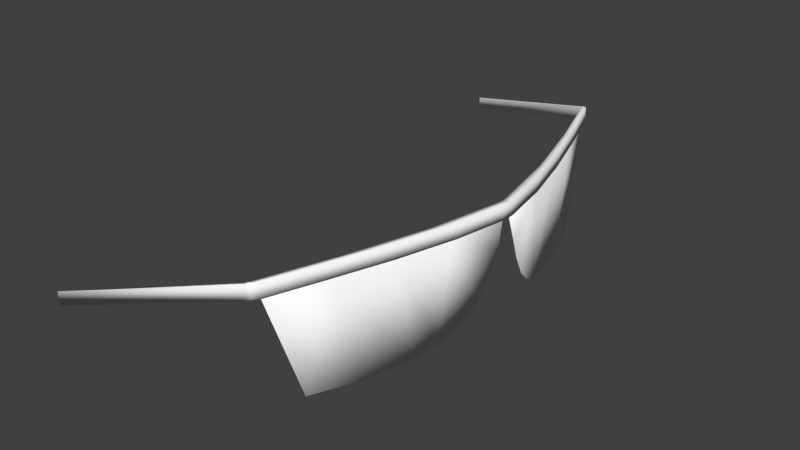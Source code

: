 # Source: human2g1.blend  (saved by Blender 2.77.0; exported with 4.5.12 LTS)
import bpy
from mathutils import Matrix  # noqa: F401  (used for matrix-valued properties, if any)

bpy.ops.wm.read_factory_settings(use_empty=True)
scene = bpy.context.scene
scene.name = 'Scene'

# ---- collections
col_collection_1 = bpy.data.collections.new('Collection 1'); scene.collection.children.link(col_collection_1)

# ---- materials (node trees are filled in below, after node groups)
mat_colobotmesh_mat_1__4096 = bpy.data.materials.new('ColobotMesh_mat_1 [4096]')
mat_colobotmesh_mat_1__4096.alpha_threshold = 0.0
mat_colobotmesh_mat_1__4096.use_transparent_shadow = False
mat_colobotmesh_mat_1__4096.diffuse_color = (1.0, 1.0, 1.0, 1.0)
mat_colobotmesh_mat_1__4096.specular_color = (0.0, 0.0, 0.0)
mat_colobotmesh_mat_1__4096.roughness = 0.5
mat_colobotmesh_mat_2__4096 = bpy.data.materials.new('ColobotMesh_mat_2 [4096]')
mat_colobotmesh_mat_2__4096.alpha_threshold = 0.0
mat_colobotmesh_mat_2__4096.use_transparent_shadow = False
mat_colobotmesh_mat_2__4096.diffuse_color = (1.0, 1.0, 1.0, 1.0)
mat_colobotmesh_mat_2__4096.specular_color = (0.0, 0.0, 0.0)
mat_colobotmesh_mat_2__4096.roughness = 0.5

# ---- material node trees

# ---- world
world_world = bpy.data.worlds.new('World'); scene.world = world_world
world_world.color = (0.05088, 0.05088, 0.05088)
world_world.use_sun_shadow = False
world_world.sun_shadow_jitter_overblur = 0.0
world_world.cycles.sampling_method = 'NONE'
world_world.cycles.sample_map_resolution = 256

# ---- meshes
me_colobotmesh__001 = bpy.data.meshes.new('ColobotMesh_.001')
me_colobotmesh__001.from_pydata([(0.4974, 1.081, -0.3961), (0.6094, 1.081, -0.007771), (0.6038, 0.9541, -0.05968), (0.571, 0.8969, -0.1669), (0.5141, 0.8964, -0.3375), (0.5327, 1.081, -0.3012), (0.5636, 1.081, -0.205), (0.5914, 1.081, -0.1078), (0.594, 0.9261, -0.09101), (0.5831, 0.907, -0.1268), (0.5447, 0.8914, -0.2528), (0.6118, 1.033, -0.02062), (0.6084, 0.9923, -0.03748), (0.4958, 1.081, -0.3956), (0.6078, 1.081, -0.00729), (0.6022, 0.9542, -0.0592), (0.5694, 0.8969, -0.1664), (0.5125, 0.8965, -0.3371), (0.5311, 1.081, -0.3007), (0.562, 1.081, -0.2045), (0.5898, 1.081, -0.1074), (0.5924, 0.9261, -0.09053), (0.5815, 0.907, -0.1263), (0.5431, 0.8914, -0.2523), (0.6102, 1.033, -0.02014), (0.6068, 0.9923, -0.037)], [], [(18, 23, 16, 19), (7, 2, 8), (3, 10, 5, 6), (7, 1, 11), (17, 23, 18, 13), (5, 10, 4, 0), (15, 20, 21), (9, 3, 6, 7), (20, 15, 25), (0, 4, 17, 13), (1, 7, 20, 14), (4, 10, 23, 17), (3, 9, 22, 16), (7, 6, 19, 20), (9, 8, 21, 22), (11, 1, 14, 24), (2, 12, 25, 15), (6, 5, 18, 19), (5, 0, 13, 18), (16, 22, 20, 19), (12, 11, 24, 25), (10, 3, 16, 23), (7, 8, 9), (12, 7, 11), (12, 2, 7), (24, 20, 25), (20, 22, 21), (24, 14, 20), (8, 2, 15, 21)])
me_colobotmesh__001.polygons.foreach_set('use_smooth', [True] * 29)
_uv = me_colobotmesh__001.uv_layers.new(name='UV_1')
_uv.uv.foreach_set('vector', [0.5244, 0.748, 0.5393, 0.6665, 0.5663, 0.6671, 0.5547, 0.748, 0.585, 0.748, 0.5999, 0.6923, 0.5887, 0.6839, 0.5663, 0.6671, 0.5393, 0.6665, 0.5244, 0.748, 0.5547, 0.748, 0.585, 0.748, 0.6152, 0.748, 0.6101, 0.7295, 0.5124, 0.666, 0.5393, 0.6665, 0.5244, 0.748, 0.4941, 0.748, 0.5244, 0.748, 0.5393, 0.6665, 0.5124, 0.666, 0.4941, 0.748, 0.5999, 0.6923, 0.585, 0.748, 0.5887, 0.6839, 0.5775, 0.6755, 0.5663, 0.6671, 0.5547, 0.748, 0.585, 0.748, 0.585, 0.748, 0.5999, 0.6923, 0.605, 0.7109, 0.4941, 0.748, 0.5124, 0.666, 0.5124, 0.666, 0.4941, 0.748, 0.6152, 0.748, 0.585, 0.748, 0.585, 0.748, 0.6152, 0.748, 0.5124, 0.666, 0.5393, 0.6665, 0.5393, 0.6665, 0.5124, 0.666, 0.5663, 0.6671, 0.5775, 0.6755, 0.5775, 0.6755, 0.5663, 0.6671, 0.585, 0.748, 0.5547, 0.748, 0.5547, 0.748, 0.585, 0.748, 0.5775, 0.6755, 0.5887, 0.6839, 0.5887, 0.6839, 0.5775, 0.6755, 0.6101, 0.7295, 0.6152, 0.748, 0.6152, 0.748, 0.6101, 0.7295, 0.5999, 0.6923, 0.605, 0.7109, 0.605, 0.7109, 0.5999, 0.6923, 0.5547, 0.748, 0.5244, 0.748, 0.5244, 0.748, 0.5547, 0.748, 0.5244, 0.748, 0.4941, 0.748, 0.4941, 0.748, 0.5244, 0.748, 0.5663, 0.6671, 0.5775, 0.6755, 0.585, 0.748, 0.5547, 0.748, 0.605, 0.7109, 0.6101, 0.7295, 0.6101, 0.7295, 0.605, 0.7109, 0.5393, 0.6665, 0.5663, 0.6671, 0.5663, 0.6671, 0.5393, 0.6665, 0.585, 0.748, 0.5887, 0.6839, 0.5775, 0.6755, 0.605, 0.7109, 0.585, 0.748, 0.6101, 0.7295, 0.605, 0.7109, 0.5999, 0.6923, 0.585, 0.748, 0.6101, 0.7295, 0.585, 0.748, 0.605, 0.7109, 0.585, 0.748, 0.5775, 0.6755, 0.5887, 0.6839, 0.6101, 0.7295, 0.6152, 0.748, 0.585, 0.748, 0.5887, 0.6839, 0.5999, 0.6923, 0.5999, 0.6923, 0.5887, 0.6839])
me_colobotmesh__001.materials.append(mat_colobotmesh_mat_1__4096)
me_colobotmesh__001.materials.append(mat_colobotmesh_mat_2__4096)
me_colobotmesh__001.use_remesh_preserve_volume = False
me_colobotmesh__001.use_remesh_preserve_attributes = False
me_colobotmesh__001.use_mirror_vertex_groups = False
me_colobotmesh__001.update()
me_colobotmesh = bpy.data.meshes.new('ColobotMesh_')
me_colobotmesh.from_pydata([(0.1957, 0.9984, 0.5036), (0.1957, 1.022, 0.5036), (0.196, 0.9984, -0.5034), (0.196, 1.022, -0.5034), (0.1964, 0.9986, 0.5017), (0.1964, 1.022, 0.5017), (0.1968, 0.9986, -0.5015), (0.1968, 1.022, -0.5015), (0.596, 1.079, -0.1041), (0.5671, 1.079, -0.2072), (0.5334, 1.079, -0.3088), (0.596, 1.103, -0.1041), (0.5671, 1.103, -0.2072), (0.5334, 1.103, -0.3088), (0.5959, 1.079, 0.1037), (0.5669, 1.079, 0.207), (0.5332, 1.079, 0.3088), (0.5959, 1.103, 0.1037), (0.5669, 1.103, 0.207), (0.5332, 1.103, 0.3088), (0.6129, 1.103, 0.01151), (0.6129, 1.103, -0.01217), (0.6131, 1.103, -0.0003294), (0.6129, 1.079, -0.01217), (0.6129, 1.079, 0.01151), (0.6131, 1.079, -0.0003294), (0.4883, 1.101, 0.4126), (0.5, 1.103, 0.4014), (0.4953, 1.103, 0.4082), (0.4886, 1.077, -0.4123), (0.5003, 1.079, -0.4011), (0.4956, 1.079, -0.4079), (0.5003, 1.103, -0.4011), (0.4886, 1.101, -0.4123), (0.4956, 1.103, -0.4079), (0.5, 1.079, 0.4014), (0.4883, 1.077, 0.4126), (0.4953, 1.079, 0.4082), (0.6018, 1.103, -0.007665), (0.6018, 1.103, 0.007009), (0.6106, 1.103, -0.0003277), (0.602, 1.103, -0.0003281), (0.6018, 1.079, 0.007009), (0.6018, 1.079, -0.007665), (0.6095, 1.079, -0.0003289), (0.602, 1.079, -0.0003281), (0.4895, 1.103, 0.4063), (0.4868, 1.102, 0.409), (0.4889, 1.103, 0.4083), (0.4898, 1.079, -0.406), (0.4871, 1.079, -0.4088), (0.4892, 1.079, -0.4081), (0.4871, 1.102, -0.4088), (0.4898, 1.103, -0.406), (0.4892, 1.103, -0.4081), (0.4868, 1.079, 0.409), (0.4895, 1.079, 0.4063), (0.4889, 1.079, 0.4083), (0.5746, 1.079, -0.1422), (0.5351, 1.079, -0.275), (0.5746, 1.103, -0.1422), (0.5351, 1.103, -0.275), (0.5745, 1.103, 0.1418), (0.5349, 1.103, 0.2749), (0.5745, 1.079, 0.1418), (0.5349, 1.079, 0.2749)], [], [(62, 39, 42), (58, 43, 38), (30, 32, 13), (17, 14, 24), (2, 6, 7), (1, 5, 4), (1, 0, 36), (19, 16, 15), (18, 15, 14), (2, 3, 33), (10, 13, 12), (9, 12, 11), (20, 24, 25), (22, 25, 23), (8, 11, 21), (26, 36, 37), (28, 37, 35), (29, 33, 34), (31, 34, 32), (27, 35, 16), (38, 41, 40), (41, 39, 40), (42, 45, 44), (45, 43, 44), (38, 43, 45), (41, 45, 42), (6, 50, 52), (46, 47, 48), (49, 50, 51), (52, 53, 54), (55, 56, 57), (46, 56, 55), (49, 53, 52), (5, 47, 55), (19, 18, 63), (57, 36, 55), (54, 33, 52), (29, 51, 50), (26, 48, 47), (11, 12, 60), (20, 22, 40), (22, 21, 40), (26, 28, 48), (28, 27, 48), (29, 31, 51), (31, 30, 51), (32, 34, 54), (34, 33, 54), (35, 37, 57), (37, 36, 57), (49, 59, 61), (59, 58, 60), (46, 63, 65), (63, 62, 64), (23, 25, 44), (25, 24, 44), (10, 9, 59), (14, 15, 64), (64, 62, 42), (60, 58, 38), (10, 30, 13), (20, 17, 24), (3, 2, 7), (0, 1, 4), (26, 1, 36), (18, 19, 15), (17, 18, 14), (29, 2, 33), (9, 10, 12), (8, 9, 11), (22, 20, 25), (21, 22, 23), (23, 8, 21), (28, 26, 37), (27, 28, 35), (31, 29, 34), (30, 31, 32), (19, 27, 16), (41, 38, 45), (39, 41, 42), (7, 6, 52), (47, 46, 55), (50, 49, 52), (4, 5, 55), (40, 39, 20), (62, 17, 39), (33, 3, 7), (19, 46, 27), (17, 62, 18), (39, 17, 20), (46, 48, 27), (18, 62, 63), (36, 0, 4), (19, 63, 46), (5, 26, 47), (36, 4, 55), (6, 29, 50), (33, 7, 52), (61, 13, 53), (6, 2, 29), (54, 53, 32), (5, 1, 26), (61, 59, 60), (11, 38, 21), (13, 61, 12), (53, 13, 32), (38, 40, 21), (12, 61, 60), (53, 49, 61), (11, 60, 38), (56, 46, 65), (65, 63, 64), (44, 43, 23), (58, 8, 43), (65, 16, 56), (10, 49, 30), (8, 58, 9), (43, 8, 23), (49, 51, 30), (9, 58, 59), (57, 56, 35), (10, 59, 49), (14, 42, 24), (16, 65, 15), (56, 16, 35), (42, 44, 24), (15, 65, 64), (14, 64, 42)])
me_colobotmesh.polygons.foreach_set('use_smooth', [True] * 128)
me_colobotmesh.polygons.foreach_set('material_index', [1, 1, 1, 1, 1, 1, 1, 1, 1, 1, 1, 1, 1, 1, 1, 1, 1, 1, 1, 1, 1, 1, 1, 1, 1, 1, 1, 1, 1, 1, 1, 1, 1, 1, 1, 1, 1, 1, 1, 1, 1, 1, 1, 1, 1, 1, 1, 1, 1, 1, 1, 1, 1, 1, 1, 1, 1, 1, 1, 1, 1, 1, 1, 1, 1, 1, 1, 1, 1, 1, 1, 1, 1, 1, 1, 1, 1, 1, 1, 1, 1, 1, 1, 1, 1, 1, 1, 1, 1, 1, 1, 1, 1, 1, 1, 1, 1, 1, 1, 1, 1, 1, 1, 1, 1, 1, 1, 1, 1, 1, 1, 1, 1, 1, 1, 1, 1, 1, 1, 1, 1, 1, 1, 1, 1, 1, 1, 1])
_uv = me_colobotmesh.uv_layers.new(name='UV_1')
_uv.uv.foreach_set('vector', [0.6609, 0.9941, 0.6583, 0.9941, 0.6583, 0.9863, 0.6633, 0.9863, 0.6659, 0.9863, 0.6659, 0.9941, 0.6584, 0.9863, 0.6584, 0.9941, 0.6602, 0.9941, 0.6602, 0.9941, 0.6602, 0.9863, 0.6584, 0.9863, 0.6582, 0.9863, 0.6582, 0.9863, 0.6582, 0.9881, 0.666, 0.9881, 0.666, 0.9881, 0.666, 0.9863, 0.666, 0.9881, 0.666, 0.9863, 0.6584, 0.9922, 0.6641, 0.9941, 0.6641, 0.9863, 0.6621, 0.9863, 0.6621, 0.9941, 0.6621, 0.9863, 0.6602, 0.9863, 0.6582, 0.9863, 0.6582, 0.9881, 0.6658, 0.994, 0.6602, 0.9863, 0.6602, 0.9941, 0.6621, 0.9941, 0.6621, 0.9863, 0.6621, 0.9941, 0.6641, 0.9941, 0.6584, 0.9941, 0.6584, 0.9863, 0.6582, 0.9863, 0.666, 0.9941, 0.666, 0.9863, 0.6658, 0.9863, 0.6641, 0.9863, 0.6641, 0.9941, 0.6658, 0.9941, 0.6584, 0.994, 0.6584, 0.9922, 0.6582, 0.9923, 0.666, 0.9939, 0.666, 0.9861, 0.6659, 0.9863, 0.6658, 0.9922, 0.6658, 0.994, 0.666, 0.9941, 0.6582, 0.9861, 0.6582, 0.9939, 0.6584, 0.9941, 0.6659, 0.9941, 0.6659, 0.9863, 0.6641, 0.9863, 0.6659, 0.9941, 0.666, 0.9941, 0.666, 0.9941, 0.666, 0.9941, 0.6661, 0.9941, 0.666, 0.9941, 0.6583, 0.9863, 0.6582, 0.9863, 0.6582, 0.9863, 0.6582, 0.9863, 0.6581, 0.9863, 0.6582, 0.9863, 0.6659, 0.9941, 0.6659, 0.9863, 0.666, 0.9863, 0.6582, 0.9941, 0.6582, 0.9863, 0.6583, 0.9863, 0.6582, 0.9863, 0.666, 0.9923, 0.666, 0.9941, 0.666, 0.9941, 0.666, 0.994, 0.666, 0.9941, 0.6582, 0.9863, 0.6582, 0.9861, 0.6582, 0.9863, 0.666, 0.9941, 0.666, 0.9941, 0.666, 0.9941, 0.6583, 0.9923, 0.6582, 0.9924, 0.6582, 0.9924, 0.666, 0.9941, 0.666, 0.9863, 0.666, 0.9861, 0.6582, 0.9863, 0.6582, 0.9941, 0.6582, 0.994, 0.666, 0.9881, 0.6583, 0.9941, 0.6583, 0.9923, 0.6641, 0.9941, 0.6621, 0.9941, 0.6634, 0.9941, 0.6582, 0.9924, 0.6584, 0.9922, 0.6583, 0.9923, 0.666, 0.9941, 0.6658, 0.994, 0.666, 0.9941, 0.6658, 0.9922, 0.666, 0.9924, 0.666, 0.9923, 0.6584, 0.994, 0.6582, 0.9941, 0.6583, 0.9941, 0.6641, 0.9941, 0.6621, 0.9941, 0.6633, 0.9941, 0.6584, 0.9941, 0.6582, 0.9941, 0.6583, 0.9941, 0.6582, 0.9941, 0.658, 0.9941, 0.6583, 0.9941, 0.6584, 0.994, 0.6582, 0.9941, 0.6584, 0.9941, 0.6582, 0.9941, 0.6581, 0.9941, 0.6584, 0.9941, 0.6658, 0.9922, 0.666, 0.9923, 0.6658, 0.9924, 0.666, 0.9923, 0.6662, 0.9924, 0.6658, 0.9924, 0.6584, 0.9941, 0.6582, 0.9939, 0.6582, 0.9941, 0.6582, 0.9939, 0.6581, 0.9934, 0.6582, 0.9941, 0.6659, 0.9863, 0.666, 0.9861, 0.666, 0.9863, 0.666, 0.9861, 0.6661, 0.9856, 0.666, 0.9863, 0.6582, 0.9863, 0.6608, 0.9863, 0.6608, 0.9941, 0.6608, 0.9863, 0.6633, 0.9863, 0.6633, 0.9941, 0.666, 0.9941, 0.6634, 0.9941, 0.6634, 0.9863, 0.6634, 0.9941, 0.6609, 0.9941, 0.6609, 0.9863, 0.6658, 0.9863, 0.666, 0.9863, 0.666, 0.9863, 0.666, 0.9863, 0.6662, 0.9863, 0.666, 0.9863, 0.6602, 0.9863, 0.6621, 0.9863, 0.6608, 0.9863, 0.6602, 0.9863, 0.6621, 0.9863, 0.6609, 0.9863, 0.6609, 0.9863, 0.6609, 0.9941, 0.6583, 0.9863, 0.6633, 0.9941, 0.6633, 0.9863, 0.6659, 0.9941, 0.6602, 0.9863, 0.6584, 0.9863, 0.6602, 0.9941, 0.6584, 0.9941, 0.6602, 0.9941, 0.6584, 0.9863, 0.6582, 0.9881, 0.6582, 0.9863, 0.6582, 0.9881, 0.666, 0.9863, 0.666, 0.9881, 0.666, 0.9863, 0.6584, 0.994, 0.666, 0.9881, 0.6584, 0.9922, 0.6621, 0.9941, 0.6641, 0.9941, 0.6621, 0.9863, 0.6602, 0.9941, 0.6621, 0.9941, 0.6602, 0.9863, 0.6658, 0.9922, 0.6582, 0.9863, 0.6658, 0.994, 0.6621, 0.9863, 0.6602, 0.9863, 0.6621, 0.9941, 0.6641, 0.9863, 0.6621, 0.9863, 0.6641, 0.9941, 0.6582, 0.9941, 0.6584, 0.9941, 0.6582, 0.9863, 0.6658, 0.9941, 0.666, 0.9941, 0.6658, 0.9863, 0.6658, 0.9863, 0.6641, 0.9863, 0.6658, 0.9941, 0.6582, 0.9941, 0.6584, 0.994, 0.6582, 0.9923, 0.6659, 0.9941, 0.666, 0.9939, 0.6659, 0.9863, 0.666, 0.9923, 0.6658, 0.9922, 0.666, 0.9941, 0.6584, 0.9863, 0.6582, 0.9861, 0.6584, 0.9941, 0.6641, 0.9941, 0.6659, 0.9941, 0.6641, 0.9863, 0.666, 0.9941, 0.6659, 0.9941, 0.666, 0.9863, 0.6583, 0.9941, 0.6582, 0.9941, 0.6583, 0.9863, 0.6582, 0.9881, 0.6582, 0.9863, 0.666, 0.9941, 0.666, 0.994, 0.666, 0.9941, 0.666, 0.9861, 0.6582, 0.9861, 0.6582, 0.9863, 0.6582, 0.994, 0.666, 0.9863, 0.666, 0.9881, 0.6583, 0.9923, 0.6582, 0.9941, 0.6583, 0.9941, 0.6584, 0.9941, 0.6609, 0.9941, 0.6602, 0.9941, 0.6583, 0.9941, 0.6658, 0.994, 0.6582, 0.9881, 0.6582, 0.9881, 0.6641, 0.9941, 0.666, 0.9941, 0.6659, 0.9941, 0.6602, 0.9941, 0.6609, 0.9941, 0.6621, 0.9941, 0.6583, 0.9941, 0.6602, 0.9941, 0.6584, 0.9941, 0.666, 0.9941, 0.666, 0.9941, 0.6659, 0.9941, 0.6621, 0.9941, 0.6609, 0.9941, 0.6634, 0.9941, 0.6584, 0.9922, 0.666, 0.9863, 0.666, 0.9863, 0.6641, 0.9941, 0.6634, 0.9941, 0.666, 0.9941, 0.666, 0.9881, 0.6584, 0.994, 0.6583, 0.9941, 0.6584, 0.9922, 0.666, 0.9863, 0.6583, 0.9923, 0.6582, 0.9863, 0.6658, 0.9922, 0.666, 0.9923, 0.6658, 0.994, 0.6582, 0.9881, 0.666, 0.9941, 0.6608, 0.9941, 0.6602, 0.9941, 0.6582, 0.9941, 0.6582, 0.9863, 0.6582, 0.9863, 0.6658, 0.9922, 0.6582, 0.9941, 0.6582, 0.9941, 0.6584, 0.9941, 0.666, 0.9881, 0.666, 0.9881, 0.6584, 0.994, 0.6608, 0.9941, 0.6608, 0.9863, 0.6633, 0.9941, 0.6641, 0.9941, 0.6659, 0.9941, 0.6658, 0.9941, 0.6602, 0.9941, 0.6608, 0.9941, 0.6621, 0.9941, 0.6582, 0.9941, 0.6602, 0.9941, 0.6584, 0.9941, 0.6659, 0.9941, 0.666, 0.9941, 0.6658, 0.9941, 0.6621, 0.9941, 0.6608, 0.9941, 0.6633, 0.9941, 0.6582, 0.9941, 0.6582, 0.9863, 0.6608, 0.9941, 0.6641, 0.9941, 0.6633, 0.9941, 0.6659, 0.9941, 0.666, 0.9863, 0.666, 0.9941, 0.6634, 0.9863, 0.6634, 0.9863, 0.6634, 0.9941, 0.6609, 0.9863, 0.666, 0.9863, 0.6659, 0.9863, 0.6658, 0.9863, 0.6633, 0.9863, 0.6641, 0.9863, 0.6659, 0.9863, 0.6634, 0.9863, 0.6641, 0.9863, 0.666, 0.9863, 0.6602, 0.9863, 0.6582, 0.9863, 0.6584, 0.9863, 0.6641, 0.9863, 0.6633, 0.9863, 0.6621, 0.9863, 0.6659, 0.9863, 0.6641, 0.9863, 0.6658, 0.9863, 0.6582, 0.9863, 0.6582, 0.9863, 0.6584, 0.9863, 0.6621, 0.9863, 0.6633, 0.9863, 0.6608, 0.9863, 0.666, 0.9863, 0.666, 0.9863, 0.6659, 0.9863, 0.6602, 0.9863, 0.6608, 0.9863, 0.6582, 0.9863, 0.6602, 0.9863, 0.6583, 0.9863, 0.6584, 0.9863, 0.6641, 0.9863, 0.6634, 0.9863, 0.6621, 0.9863, 0.666, 0.9863, 0.6641, 0.9863, 0.6659, 0.9863, 0.6583, 0.9863, 0.6582, 0.9863, 0.6584, 0.9863, 0.6621, 0.9863, 0.6634, 0.9863, 0.6609, 0.9863, 0.6602, 0.9863, 0.6609, 0.9863, 0.6583, 0.9863])
me_colobotmesh.materials.append(mat_colobotmesh_mat_1__4096)
me_colobotmesh.materials.append(mat_colobotmesh_mat_2__4096)
me_colobotmesh.use_remesh_preserve_volume = False
me_colobotmesh.use_remesh_preserve_attributes = False
me_colobotmesh.use_mirror_vertex_groups = False
me_colobotmesh.update()

# ---- objects
ob_colobotmesh_1_001 = bpy.data.objects.new('ColobotMesh_1.001', me_colobotmesh__001)
ob_colobotmesh_1 = bpy.data.objects.new('ColobotMesh_1', me_colobotmesh)

# ---- transforms, parenting, visibility, modifiers, constraints
ob_colobotmesh_1_001.location = (0.0, 0.0, 0.0)
ob_colobotmesh_1_001.rotation_euler = (1.571, 0.0, 0.0)
ob_colobotmesh_1_001.lineart.crease_threshold = 0.0
_m = ob_colobotmesh_1_001.modifiers.new('Mirror', 'MIRROR')
_m.use_axis = (False, False, True)
ob_colobotmesh_1.location = (0.0, 0.0, 0.0)
ob_colobotmesh_1.rotation_euler = (1.571, 0.0, 0.0)
ob_colobotmesh_1.lineart.crease_threshold = 0.0

# ---- collection membership
col_collection_1.objects.link(ob_colobotmesh_1_001)
col_collection_1.objects.link(ob_colobotmesh_1)

# ---- scene / render settings (as saved in the file)
scene.frame_start = 1; scene.frame_end = 250; scene.frame_set(1)
scene.render.engine = 'BLENDER_EEVEE_NEXT'
scene.render.resolution_percentage = 50
scene.render.dither_intensity = 0.0
scene.cycles.use_denoising = False
scene.cycles.samples = 10
scene.cycles.sampling_pattern = 'TABULATED_SOBOL'
scene.cycles.light_sampling_threshold = 0.0
scene.cycles.use_adaptive_sampling = False
scene.cycles.use_light_tree = False
scene.cycles.blur_glossy = 0.0
scene.cycles.volume_bounces = 1
scene.cycles.pixel_filter_type = 'GAUSSIAN'
scene.cycles.sample_clamp_indirect = 0.0
scene.view_settings.view_transform = 'Standard'
bpy.context.view_layer.update()

# ---- added for rendering (the .blend has no active camera and no usable light): camera, sun
cam_auto = bpy.data.cameras.new('AutoCamera')
cam_auto.lens = 50.0
cam_auto.sensor_width = 36.0
cam_auto.clip_end = 1000.0
ob_auto_camera = bpy.data.objects.new('AutoCamera', cam_auto)
scene.collection.objects.link(ob_auto_camera)
ob_auto_camera.location = (1.43179, -1.233, 1.81925)
ob_auto_camera.rotation_euler = (1.09748, -7.21219e-08, 0.694738)
scene.camera = ob_auto_camera
light_auto_sun = bpy.data.lights.new('AutoSun', 'SUN')
light_auto_sun.energy = 3.0
light_auto_sun.angle = 0.0523599
ob_auto_sun = bpy.data.objects.new('AutoSun', light_auto_sun)
scene.collection.objects.link(ob_auto_sun)
ob_auto_sun.rotation_euler = (0.872665, 0.174533, 0.523599)
bpy.context.view_layer.update()
